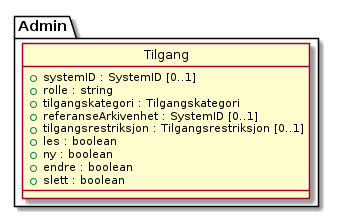

The diagram above was rendered by PlantUML. Its source (embedded in the PNG):
@startuml
skinparam nodesep 100
hide circle
class Admin.Tilgang {
  +systemID : SystemID [0..1]
  +rolle : string
  +tilgangskategori : Tilgangskategori
  +referanseArkivenhet : SystemID [0..1]
  +tilgangsrestriksjon : Tilgangsrestriksjon [0..1]
  +les : boolean
  +ny : boolean
  +endre : boolean
  +slett : boolean
}
@enduml